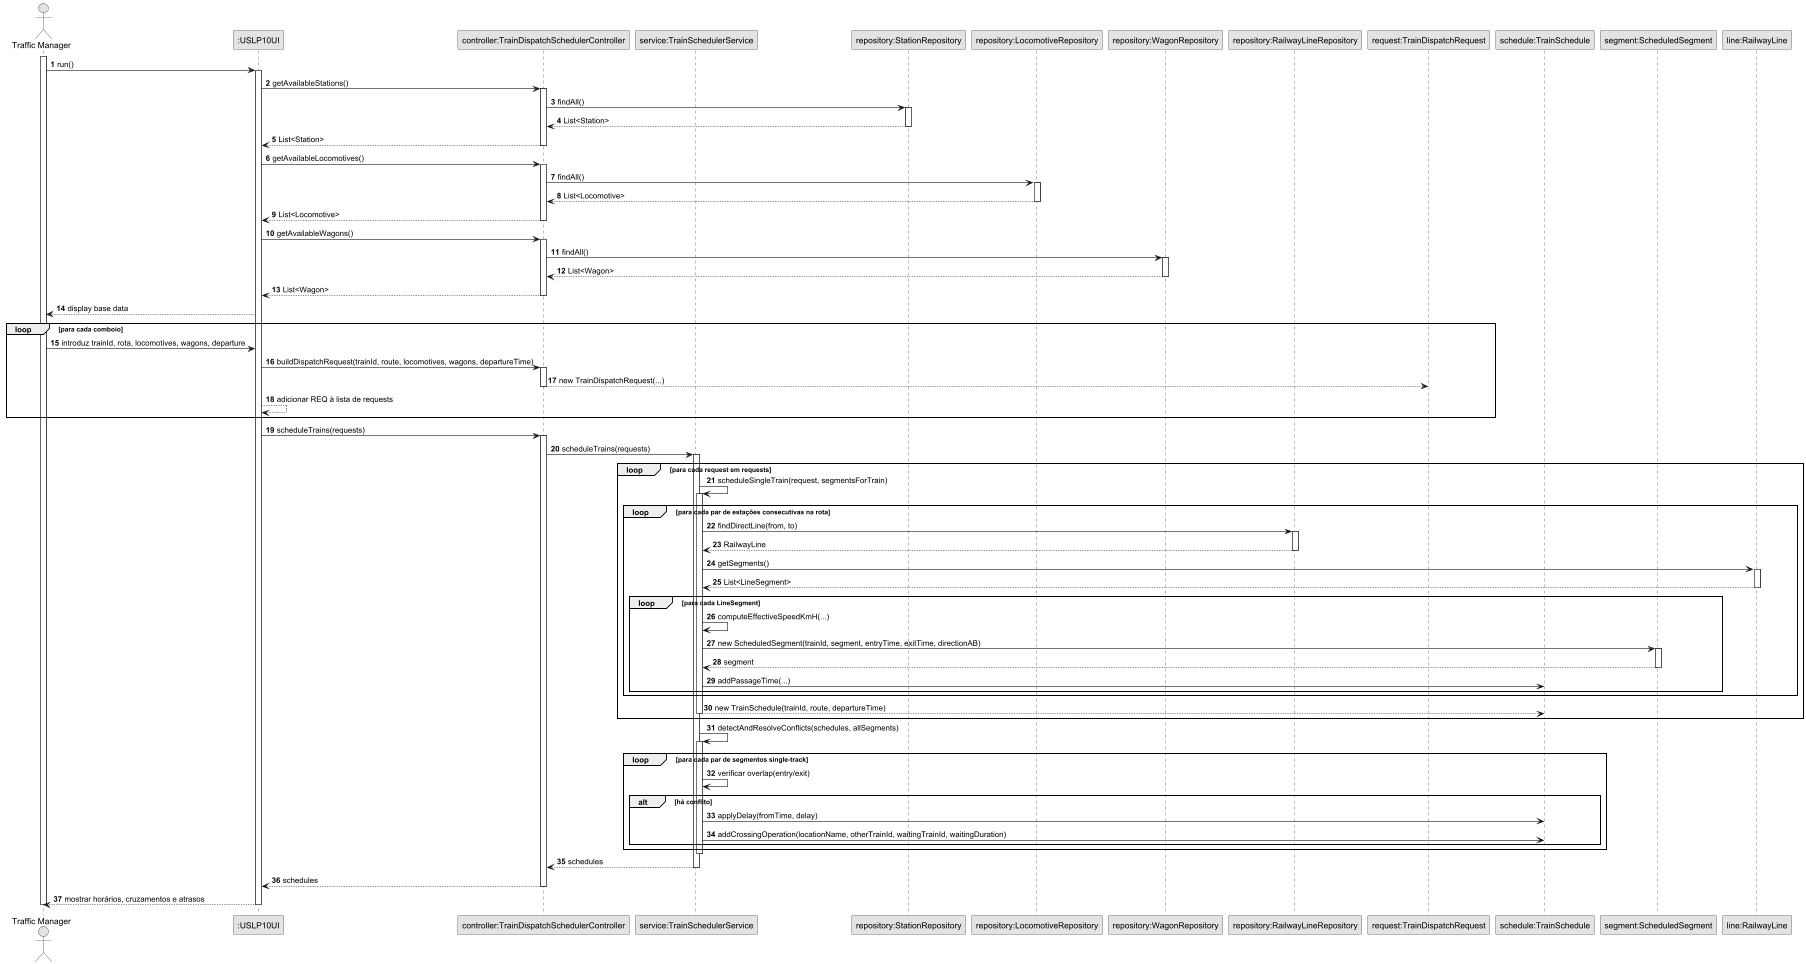

The diagram above was rendered by PlantUML. Its source (embedded in the PNG):
@startuml
skinparam monochrome true
skinparam packageStyle rectangle
skinparam shadowing false

autonumber

actor "Traffic Manager" as TM
participant ":USLP10UI" as UI
participant "controller:TrainDispatchSchedulerController" as CTRL
participant "service:TrainSchedulerService" as SERVICE
participant "repository:StationRepository" as ST_REPO
participant "repository:LocomotiveRepository" as LOCO_REPO
participant "repository:WagonRepository" as WAG_REPO
participant "repository:RailwayLineRepository" as LINE_REPO
participant "request:TrainDispatchRequest" as REQ
participant "schedule:TrainSchedule" as SCHED
participant "segment:ScheduledSegment" as SEG

activate TM

TM -> UI : run()
activate UI

' ==== carregar dados base ====
UI -> CTRL : getAvailableStations()
activate CTRL
CTRL -> ST_REPO : findAll()
activate ST_REPO
ST_REPO --> CTRL : List<Station>
deactivate ST_REPO
CTRL --> UI : List<Station>
deactivate CTRL

UI -> CTRL : getAvailableLocomotives()
activate CTRL
CTRL -> LOCO_REPO : findAll()
activate LOCO_REPO
LOCO_REPO --> CTRL : List<Locomotive>
deactivate LOCO_REPO
CTRL --> UI : List<Locomotive>
deactivate CTRL

UI -> CTRL : getAvailableWagons()
activate CTRL
CTRL -> WAG_REPO : findAll()
activate WAG_REPO
WAG_REPO --> CTRL : List<Wagon>
deactivate WAG_REPO
CTRL --> UI : List<Wagon>
deactivate CTRL

UI --> TM : display base data

' ==== configurar múltiplos comboios ====
loop para cada comboio
    TM -> UI : introduz trainId, rota, locomotives, wagons, departure
    UI -> CTRL : buildDispatchRequest(trainId, route, locomotives, wagons, departureTime)
    activate CTRL
    CTRL --> REQ : new TrainDispatchRequest(...)
    deactivate CTRL
    UI --> UI : adicionar REQ à lista de requests
end

' ==== agendar todos os comboios ====
UI -> CTRL : scheduleTrains(requests)
activate CTRL
CTRL -> SERVICE : scheduleTrains(requests)
activate SERVICE

loop para cada request em requests
    SERVICE -> SERVICE : scheduleSingleTrain(request, segmentsForTrain)
    activate SERVICE
    loop para cada par de estações consecutivas na rota
        SERVICE -> LINE_REPO : findDirectLine(from, to)
        activate LINE_REPO
        LINE_REPO --> SERVICE : RailwayLine
        deactivate LINE_REPO

        SERVICE -> "line:RailwayLine" : getSegments()
        activate "line:RailwayLine"
        "line:RailwayLine" --> SERVICE : List<LineSegment>
        deactivate "line:RailwayLine"

        loop para cada LineSegment
            SERVICE -> SERVICE : computeEffectiveSpeedKmH(...)
            SERVICE -> SEG : new ScheduledSegment(trainId, segment, entryTime, exitTime, directionAB)
            activate SEG
            SEG --> SERVICE : segment
            deactivate SEG

            SERVICE -> SCHED : addPassageTime(...)
        end
    end
    SERVICE --> SCHED : new TrainSchedule(trainId, route, departureTime)
deactivate SERVICE
end

' ==== detetar e resolver conflitos ====
SERVICE -> SERVICE : detectAndResolveConflicts(schedules, allSegments)
activate SERVICE
loop para cada par de segmentos single-track
    SERVICE -> SERVICE : verificar overlap(entry/exit)
    alt há conflito
        SERVICE -> SCHED : applyDelay(fromTime, delay)
        SERVICE -> SCHED : addCrossingOperation(locationName, otherTrainId, waitingTrainId, waitingDuration)
    end
end
deactivate SERVICE

SERVICE --> CTRL : schedules
deactivate SERVICE
CTRL --> UI : schedules
deactivate CTRL
UI --> TM : mostrar horários, cruzamentos e atrasos

deactivate UI
deactivate TM

@enduml